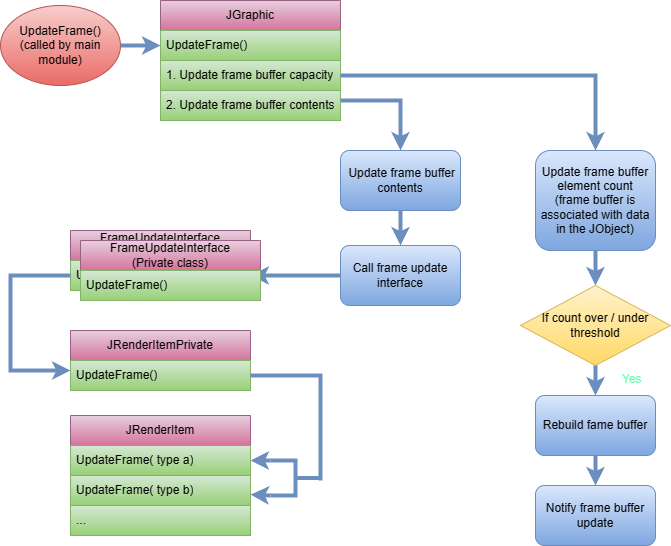

The diagram above was exported from draw.io. Its source (the exported page's mxGraphModel, read from the mxfile embedded in the PNG):
<mxGraphModel dx="1386" dy="785" grid="1" gridSize="10" guides="1" tooltips="1" connect="1" arrows="1" fold="1" page="1" pageScale="1" pageWidth="827" pageHeight="1169" math="0" shadow="0">
  <root>
    <mxCell id="0" />
    <mxCell id="1" parent="0" />
    <mxCell id="18d8kpMjxylLwr8cB7pQ-1" value="JGraphic" style="swimlane;fontStyle=0;childLayout=stackLayout;horizontal=1;startSize=30;horizontalStack=0;resizeParent=1;resizeParentMax=0;resizeLast=0;collapsible=1;marginBottom=0;whiteSpace=wrap;html=1;fillColor=#e6d0de;gradientColor=#d5739d;strokeColor=#996185;" parent="1" vertex="1">
      <mxGeometry x="190" y="50" width="180" height="120" as="geometry" />
    </mxCell>
    <mxCell id="18d8kpMjxylLwr8cB7pQ-2" value="UpdateFrame()" style="text;strokeColor=#82b366;fillColor=#D5E8D4;align=left;verticalAlign=middle;spacingLeft=4;spacingRight=4;overflow=hidden;points=[[0,0.5],[1,0.5]];portConstraint=eastwest;rotatable=0;whiteSpace=wrap;html=1;gradientColor=#97d077;" parent="18d8kpMjxylLwr8cB7pQ-1" vertex="1">
      <mxGeometry y="30" width="180" height="30" as="geometry" />
    </mxCell>
    <mxCell id="18d8kpMjxylLwr8cB7pQ-41" value="1. Update frame buffer capacity" style="text;strokeColor=#82b366;fillColor=#D5E8D4;align=left;verticalAlign=middle;spacingLeft=4;spacingRight=4;overflow=hidden;points=[[0,0.5],[1,0.5]];portConstraint=eastwest;rotatable=0;whiteSpace=wrap;html=1;gradientColor=#97d077;" parent="18d8kpMjxylLwr8cB7pQ-1" vertex="1">
      <mxGeometry y="60" width="180" height="30" as="geometry" />
    </mxCell>
    <mxCell id="18d8kpMjxylLwr8cB7pQ-42" value="2. Update frame buffer contents" style="text;strokeColor=#82b366;fillColor=#D5E8D4;align=left;verticalAlign=middle;spacingLeft=4;spacingRight=4;overflow=hidden;points=[[0,0.5],[1,0.5]];portConstraint=eastwest;rotatable=0;whiteSpace=wrap;html=1;gradientColor=#97d077;" parent="18d8kpMjxylLwr8cB7pQ-1" vertex="1">
      <mxGeometry y="90" width="180" height="30" as="geometry" />
    </mxCell>
    <mxCell id="18d8kpMjxylLwr8cB7pQ-37" value="UpdateFrame()&lt;div&gt;(called by main module)&lt;/div&gt;" style="ellipse;whiteSpace=wrap;html=1;fillColor=#f8cecc;strokeColor=#b85450;gradientColor=#ea6b66;" parent="1" vertex="1">
      <mxGeometry x="30" y="55" width="120" height="80" as="geometry" />
    </mxCell>
    <mxCell id="18d8kpMjxylLwr8cB7pQ-38" value="" style="endArrow=classic;html=1;rounded=0;strokeWidth=4;fillColor=#dae8fc;strokeColor=#6c8ebf;exitX=1;exitY=0.5;exitDx=0;exitDy=0;" parent="1" source="18d8kpMjxylLwr8cB7pQ-37" target="18d8kpMjxylLwr8cB7pQ-2" edge="1">
      <mxGeometry width="50" height="50" relative="1" as="geometry">
        <mxPoint x="350" y="310" as="sourcePoint" />
        <mxPoint x="160" y="170" as="targetPoint" />
      </mxGeometry>
    </mxCell>
    <mxCell id="18d8kpMjxylLwr8cB7pQ-43" value="Update frame buffer element count&lt;div&gt;(frame buffer is associated with data in the JObject)&lt;/div&gt;" style="rounded=1;whiteSpace=wrap;html=1;fillColor=#dae8fc;strokeColor=#6c8ebf;gradientColor=#7ea6e0;" parent="1" vertex="1">
      <mxGeometry x="565" y="200" width="120" height="100" as="geometry" />
    </mxCell>
    <mxCell id="18d8kpMjxylLwr8cB7pQ-44" value="If count over / under&lt;div&gt;threshold&lt;/div&gt;" style="rhombus;whiteSpace=wrap;html=1;fillColor=#fff2cc;strokeColor=#d6b656;gradientColor=#ffd966;" parent="1" vertex="1">
      <mxGeometry x="550" y="335" width="150" height="80" as="geometry" />
    </mxCell>
    <mxCell id="18d8kpMjxylLwr8cB7pQ-45" value="Rebuild fame buffer" style="rounded=1;whiteSpace=wrap;html=1;fillColor=#dae8fc;strokeColor=#6c8ebf;gradientColor=#7ea6e0;" parent="1" vertex="1">
      <mxGeometry x="565" y="445" width="120" height="60" as="geometry" />
    </mxCell>
    <mxCell id="18d8kpMjxylLwr8cB7pQ-46" value="Notify frame buffer update" style="rounded=1;whiteSpace=wrap;html=1;fillColor=#dae8fc;strokeColor=#6c8ebf;gradientColor=#7ea6e0;" parent="1" vertex="1">
      <mxGeometry x="565" y="535" width="120" height="60" as="geometry" />
    </mxCell>
    <mxCell id="18d8kpMjxylLwr8cB7pQ-47" value="&lt;span style=&quot;text-align: left;&quot;&gt;&amp;nbsp;Update frame buffer contents&lt;/span&gt;" style="rounded=1;whiteSpace=wrap;html=1;fillColor=#dae8fc;strokeColor=#6c8ebf;gradientColor=#7ea6e0;" parent="1" vertex="1">
      <mxGeometry x="370" y="200" width="120" height="60" as="geometry" />
    </mxCell>
    <mxCell id="18d8kpMjxylLwr8cB7pQ-51" value="&lt;span style=&quot;text-align: left;&quot;&gt;Call frame update interface&lt;/span&gt;" style="rounded=1;whiteSpace=wrap;html=1;fillColor=#dae8fc;strokeColor=#6c8ebf;gradientColor=#7ea6e0;" parent="1" vertex="1">
      <mxGeometry x="370" y="295" width="120" height="60" as="geometry" />
    </mxCell>
    <mxCell id="18d8kpMjxylLwr8cB7pQ-52" value="" style="endArrow=classic;html=1;rounded=0;strokeWidth=4;fillColor=#dae8fc;strokeColor=#6c8ebf;entryX=0.5;entryY=0;entryDx=0;entryDy=0;" parent="1" source="18d8kpMjxylLwr8cB7pQ-41" target="18d8kpMjxylLwr8cB7pQ-43" edge="1">
      <mxGeometry width="50" height="50" relative="1" as="geometry">
        <mxPoint x="670" y="125" as="sourcePoint" />
        <mxPoint x="800" y="125" as="targetPoint" />
        <Array as="points">
          <mxPoint x="625" y="125" />
        </Array>
      </mxGeometry>
    </mxCell>
    <mxCell id="18d8kpMjxylLwr8cB7pQ-53" value="" style="endArrow=classic;html=1;rounded=0;strokeWidth=4;fillColor=#dae8fc;strokeColor=#6c8ebf;entryX=0.5;entryY=0;entryDx=0;entryDy=0;" parent="1" target="18d8kpMjxylLwr8cB7pQ-47" edge="1">
      <mxGeometry width="50" height="50" relative="1" as="geometry">
        <mxPoint x="370" y="150" as="sourcePoint" />
        <mxPoint x="515" y="215" as="targetPoint" />
        <Array as="points">
          <mxPoint x="430" y="150" />
        </Array>
      </mxGeometry>
    </mxCell>
    <mxCell id="18d8kpMjxylLwr8cB7pQ-55" value="" style="endArrow=classic;html=1;rounded=0;strokeWidth=4;fillColor=#dae8fc;strokeColor=#6c8ebf;exitX=0.5;exitY=1;exitDx=0;exitDy=0;" parent="1" source="18d8kpMjxylLwr8cB7pQ-43" target="18d8kpMjxylLwr8cB7pQ-44" edge="1">
      <mxGeometry width="50" height="50" relative="1" as="geometry">
        <mxPoint x="280" y="100" as="sourcePoint" />
        <mxPoint x="320" y="100" as="targetPoint" />
      </mxGeometry>
    </mxCell>
    <mxCell id="18d8kpMjxylLwr8cB7pQ-56" value="" style="endArrow=classic;html=1;rounded=0;strokeWidth=4;fillColor=#dae8fc;strokeColor=#6c8ebf;entryX=0.5;entryY=0;entryDx=0;entryDy=0;exitX=0.5;exitY=1;exitDx=0;exitDy=0;" parent="1" source="18d8kpMjxylLwr8cB7pQ-44" target="18d8kpMjxylLwr8cB7pQ-45" edge="1">
      <mxGeometry width="50" height="50" relative="1" as="geometry">
        <mxPoint x="625" y="395" as="sourcePoint" />
        <mxPoint x="635" y="330" as="targetPoint" />
      </mxGeometry>
    </mxCell>
    <mxCell id="18d8kpMjxylLwr8cB7pQ-57" value="" style="endArrow=classic;html=1;rounded=0;strokeWidth=4;fillColor=#dae8fc;strokeColor=#6c8ebf;entryX=0.5;entryY=0;entryDx=0;entryDy=0;exitX=0.5;exitY=1;exitDx=0;exitDy=0;" parent="1" source="18d8kpMjxylLwr8cB7pQ-45" target="18d8kpMjxylLwr8cB7pQ-46" edge="1">
      <mxGeometry width="50" height="50" relative="1" as="geometry">
        <mxPoint x="635" y="415" as="sourcePoint" />
        <mxPoint x="635" y="445" as="targetPoint" />
      </mxGeometry>
    </mxCell>
    <mxCell id="18d8kpMjxylLwr8cB7pQ-58" value="" style="endArrow=classic;html=1;rounded=0;strokeWidth=4;fillColor=#dae8fc;strokeColor=#6c8ebf;exitX=0.5;exitY=1;exitDx=0;exitDy=0;" parent="1" source="18d8kpMjxylLwr8cB7pQ-47" target="18d8kpMjxylLwr8cB7pQ-51" edge="1">
      <mxGeometry width="50" height="50" relative="1" as="geometry">
        <mxPoint x="225" y="425" as="sourcePoint" />
        <mxPoint x="225" y="455" as="targetPoint" />
      </mxGeometry>
    </mxCell>
    <mxCell id="18d8kpMjxylLwr8cB7pQ-59" value="Yes" style="text;fontStyle=0;html=1;strokeColor=none;gradientColor=none;fillColor=none;strokeWidth=2;fontSize=12;fontColor=#66FFB3;" parent="1" vertex="1">
      <mxGeometry x="650" y="415" width="40" height="26" as="geometry" />
    </mxCell>
    <mxCell id="18d8kpMjxylLwr8cB7pQ-60" value="FrameUpdateInterface&lt;div&gt;(Private class)&lt;/div&gt;" style="swimlane;fontStyle=0;childLayout=stackLayout;horizontal=1;startSize=30;horizontalStack=0;resizeParent=1;resizeParentMax=0;resizeLast=0;collapsible=1;marginBottom=0;whiteSpace=wrap;html=1;fillColor=#e6d0de;gradientColor=#d5739d;strokeColor=#996185;" parent="1" vertex="1">
      <mxGeometry x="100" y="280" width="180" height="60" as="geometry" />
    </mxCell>
    <mxCell id="18d8kpMjxylLwr8cB7pQ-61" value="UpdateFrame()" style="text;strokeColor=#82b366;fillColor=#D5E8D4;align=left;verticalAlign=middle;spacingLeft=4;spacingRight=4;overflow=hidden;points=[[0,0.5],[1,0.5]];portConstraint=eastwest;rotatable=0;whiteSpace=wrap;html=1;gradientColor=#97d077;" parent="18d8kpMjxylLwr8cB7pQ-60" vertex="1">
      <mxGeometry y="30" width="180" height="30" as="geometry" />
    </mxCell>
    <mxCell id="18d8kpMjxylLwr8cB7pQ-65" value="JRenderItemPrivate" style="swimlane;fontStyle=0;childLayout=stackLayout;horizontal=1;startSize=30;horizontalStack=0;resizeParent=1;resizeParentMax=0;resizeLast=0;collapsible=1;marginBottom=0;whiteSpace=wrap;html=1;fillColor=#e6d0de;gradientColor=#d5739d;strokeColor=#996185;" parent="1" vertex="1">
      <mxGeometry x="100" y="380" width="180" height="60" as="geometry" />
    </mxCell>
    <mxCell id="18d8kpMjxylLwr8cB7pQ-66" value="UpdateFrame()" style="text;strokeColor=#82b366;fillColor=#D5E8D4;align=left;verticalAlign=middle;spacingLeft=4;spacingRight=4;overflow=hidden;points=[[0,0.5],[1,0.5]];portConstraint=eastwest;rotatable=0;whiteSpace=wrap;html=1;gradientColor=#97d077;" parent="18d8kpMjxylLwr8cB7pQ-65" vertex="1">
      <mxGeometry y="30" width="180" height="30" as="geometry" />
    </mxCell>
    <mxCell id="18d8kpMjxylLwr8cB7pQ-67" value="JRenderItem" style="swimlane;fontStyle=0;childLayout=stackLayout;horizontal=1;startSize=30;horizontalStack=0;resizeParent=1;resizeParentMax=0;resizeLast=0;collapsible=1;marginBottom=0;whiteSpace=wrap;html=1;fillColor=#e6d0de;gradientColor=#d5739d;strokeColor=#996185;" parent="1" vertex="1">
      <mxGeometry x="100" y="465" width="180" height="120" as="geometry" />
    </mxCell>
    <mxCell id="18d8kpMjxylLwr8cB7pQ-68" value="UpdateFrame( type a)" style="text;strokeColor=#82b366;fillColor=#D5E8D4;align=left;verticalAlign=middle;spacingLeft=4;spacingRight=4;overflow=hidden;points=[[0,0.5],[1,0.5]];portConstraint=eastwest;rotatable=0;whiteSpace=wrap;html=1;gradientColor=#97d077;" parent="18d8kpMjxylLwr8cB7pQ-67" vertex="1">
      <mxGeometry y="30" width="180" height="30" as="geometry" />
    </mxCell>
    <mxCell id="18d8kpMjxylLwr8cB7pQ-69" value="UpdateFrame( type b)" style="text;strokeColor=#82b366;fillColor=#D5E8D4;align=left;verticalAlign=middle;spacingLeft=4;spacingRight=4;overflow=hidden;points=[[0,0.5],[1,0.5]];portConstraint=eastwest;rotatable=0;whiteSpace=wrap;html=1;gradientColor=#97d077;" parent="18d8kpMjxylLwr8cB7pQ-67" vertex="1">
      <mxGeometry y="60" width="180" height="30" as="geometry" />
    </mxCell>
    <mxCell id="18d8kpMjxylLwr8cB7pQ-70" value="..." style="text;strokeColor=#82b366;fillColor=#D5E8D4;align=left;verticalAlign=middle;spacingLeft=4;spacingRight=4;overflow=hidden;points=[[0,0.5],[1,0.5]];portConstraint=eastwest;rotatable=0;whiteSpace=wrap;html=1;gradientColor=#97d077;" parent="18d8kpMjxylLwr8cB7pQ-67" vertex="1">
      <mxGeometry y="90" width="180" height="30" as="geometry" />
    </mxCell>
    <mxCell id="18d8kpMjxylLwr8cB7pQ-72" value="" style="endArrow=classic;html=1;rounded=0;strokeWidth=4;fillColor=#dae8fc;strokeColor=#6c8ebf;exitX=0;exitY=0.5;exitDx=0;exitDy=0;" parent="1" source="18d8kpMjxylLwr8cB7pQ-51" target="18d8kpMjxylLwr8cB7pQ-61" edge="1">
      <mxGeometry width="50" height="50" relative="1" as="geometry">
        <mxPoint x="440" y="270" as="sourcePoint" />
        <mxPoint x="440" y="305" as="targetPoint" />
      </mxGeometry>
    </mxCell>
    <mxCell id="18d8kpMjxylLwr8cB7pQ-73" value="" style="endArrow=classic;html=1;rounded=0;strokeWidth=4;fillColor=#dae8fc;strokeColor=#6c8ebf;exitX=0;exitY=0.5;exitDx=0;exitDy=0;" parent="1" source="18d8kpMjxylLwr8cB7pQ-61" edge="1">
      <mxGeometry width="50" height="50" relative="1" as="geometry">
        <mxPoint x="380" y="335" as="sourcePoint" />
        <mxPoint x="100" y="420" as="targetPoint" />
        <Array as="points">
          <mxPoint x="40" y="325" />
          <mxPoint x="40" y="380" />
          <mxPoint x="40" y="420" />
        </Array>
      </mxGeometry>
    </mxCell>
    <mxCell id="18d8kpMjxylLwr8cB7pQ-76" value="" style="strokeWidth=4;html=1;shape=mxgraph.flowchart.annotation_2;align=left;labelPosition=right;pointerEvents=1;fillColor=#dae8fc;strokeColor=#6c8ebf;direction=west;" parent="1" vertex="1">
      <mxGeometry x="300" y="510" width="50" height="35" as="geometry" />
    </mxCell>
    <mxCell id="18d8kpMjxylLwr8cB7pQ-80" value="" style="endArrow=none;html=1;rounded=0;strokeWidth=4;fillColor=#dae8fc;strokeColor=#6c8ebf;entryX=1;entryY=0.75;entryDx=0;entryDy=0;" parent="1" target="18d8kpMjxylLwr8cB7pQ-65" edge="1">
      <mxGeometry width="50" height="50" relative="1" as="geometry">
        <mxPoint x="350" y="530" as="sourcePoint" />
        <mxPoint x="440" y="470" as="targetPoint" />
        <Array as="points">
          <mxPoint x="350" y="425" />
        </Array>
      </mxGeometry>
    </mxCell>
    <mxCell id="18d8kpMjxylLwr8cB7pQ-82" value="" style="endArrow=classic;html=1;rounded=0;strokeWidth=4;fillColor=#dae8fc;strokeColor=#6c8ebf;exitX=1;exitY=1;exitDx=0;exitDy=0;exitPerimeter=0;entryX=1;entryY=0.5;entryDx=0;entryDy=0;" parent="1" source="18d8kpMjxylLwr8cB7pQ-76" target="18d8kpMjxylLwr8cB7pQ-68" edge="1">
      <mxGeometry width="50" height="50" relative="1" as="geometry">
        <mxPoint x="330" y="560" as="sourcePoint" />
        <mxPoint x="300" y="560" as="targetPoint" />
      </mxGeometry>
    </mxCell>
    <mxCell id="18d8kpMjxylLwr8cB7pQ-83" value="" style="endArrow=classic;html=1;rounded=0;strokeWidth=4;fillColor=#dae8fc;strokeColor=#6c8ebf;exitX=1;exitY=0;exitDx=0;exitDy=0;exitPerimeter=0;" parent="1" source="18d8kpMjxylLwr8cB7pQ-76" target="18d8kpMjxylLwr8cB7pQ-69" edge="1">
      <mxGeometry width="50" height="50" relative="1" as="geometry">
        <mxPoint x="310" y="520" as="sourcePoint" />
        <mxPoint x="290" y="520" as="targetPoint" />
      </mxGeometry>
    </mxCell>
    <mxCell id="18d8kpMjxylLwr8cB7pQ-85" value="FrameUpdateInterface&lt;div&gt;(Private class)&lt;/div&gt;" style="swimlane;fontStyle=0;childLayout=stackLayout;horizontal=1;startSize=30;horizontalStack=0;resizeParent=1;resizeParentMax=0;resizeLast=0;collapsible=1;marginBottom=0;whiteSpace=wrap;html=1;fillColor=#e6d0de;gradientColor=#d5739d;strokeColor=#996185;" parent="1" vertex="1">
      <mxGeometry x="110" y="290" width="180" height="60" as="geometry" />
    </mxCell>
    <mxCell id="18d8kpMjxylLwr8cB7pQ-86" value="UpdateFrame()" style="text;strokeColor=#82b366;fillColor=#d5e8d4;align=left;verticalAlign=middle;spacingLeft=4;spacingRight=4;overflow=hidden;points=[[0,0.5],[1,0.5]];portConstraint=eastwest;rotatable=0;whiteSpace=wrap;html=1;gradientColor=#97d077;" parent="18d8kpMjxylLwr8cB7pQ-85" vertex="1">
      <mxGeometry y="30" width="180" height="30" as="geometry" />
    </mxCell>
  </root>
</mxGraphModel>